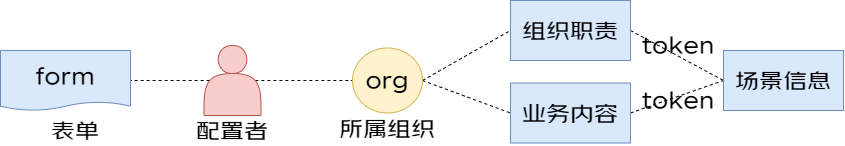

The diagram above was exported from draw.io. Its source (the exported page's mxGraphModel, read from the mxfile embedded in the PNG):
<mxGraphModel dx="2345" dy="832" grid="1" gridSize="10" guides="1" tooltips="1" connect="1" arrows="1" fold="1" page="1" pageScale="1" pageWidth="827" pageHeight="1169" math="0" shadow="0">
  <root>
    <mxCell id="0" />
    <mxCell id="1" parent="0" />
    <mxCell id="2" style="edgeStyle=orthogonalEdgeStyle;rounded=0;orthogonalLoop=1;jettySize=auto;html=1;exitX=0.9;exitY=0.5;exitDx=0;exitDy=0;exitPerimeter=0;entryX=0;entryY=0.5;entryDx=0;entryDy=0;fontFamily=京东朗正体;fontSize=24;fontColor=default;endArrow=none;endFill=0;dashed=1;" edge="1" source="4" target="7" parent="1">
      <mxGeometry relative="1" as="geometry" />
    </mxCell>
    <mxCell id="3" style="edgeStyle=orthogonalEdgeStyle;rounded=0;orthogonalLoop=1;jettySize=auto;html=1;exitX=0.1;exitY=0.5;exitDx=0;exitDy=0;exitPerimeter=0;entryX=1;entryY=0.5;entryDx=0;entryDy=0;fontFamily=京东朗正体;fontSize=24;fontColor=default;endArrow=none;endFill=0;dashed=1;" edge="1" source="4" target="10" parent="1">
      <mxGeometry relative="1" as="geometry" />
    </mxCell>
    <mxCell id="4" value="" style="shape=actor;whiteSpace=wrap;html=1;rounded=0;strokeColor=#b85450;align=center;verticalAlign=middle;fontFamily=京东朗正体;fontSize=24;fillColor=#f8cecc;" vertex="1" parent="1">
      <mxGeometry x="153.43" y="1240" width="57.14" height="70" as="geometry" />
    </mxCell>
    <mxCell id="5" style="rounded=0;orthogonalLoop=1;jettySize=auto;html=1;exitX=1;exitY=0.5;exitDx=0;exitDy=0;fontFamily=京东朗正体;fontSize=24;fontColor=default;endArrow=none;endFill=0;dashed=1;entryX=0;entryY=0.5;entryDx=0;entryDy=0;" edge="1" source="7" target="13" parent="1">
      <mxGeometry relative="1" as="geometry" />
    </mxCell>
    <mxCell id="6" style="rounded=0;orthogonalLoop=1;jettySize=auto;html=1;exitX=1;exitY=0.5;exitDx=0;exitDy=0;entryX=0;entryY=0.5;entryDx=0;entryDy=0;fontFamily=京东朗正体;fontSize=24;fontColor=default;endArrow=none;endFill=0;dashed=1;" edge="1" source="7" target="15" parent="1">
      <mxGeometry relative="1" as="geometry" />
    </mxCell>
    <mxCell id="7" value="org" style="ellipse;whiteSpace=wrap;html=1;rounded=0;strokeColor=#d6b656;align=center;verticalAlign=middle;fontFamily=京东朗正体;fontSize=24;fillColor=#fff2cc;" vertex="1" parent="1">
      <mxGeometry x="302" y="1242.5" width="70" height="65" as="geometry" />
    </mxCell>
    <mxCell id="8" value="配置者" style="text;html=1;strokeColor=none;fillColor=none;align=center;verticalAlign=middle;whiteSpace=wrap;rounded=0;fontSize=24;fontFamily=京东朗正体;fontColor=default;" vertex="1" parent="1">
      <mxGeometry x="113" y="1310" width="138" height="30" as="geometry" />
    </mxCell>
    <mxCell id="9" value="所属组织" style="text;html=1;strokeColor=none;fillColor=none;align=center;verticalAlign=middle;whiteSpace=wrap;rounded=0;fontSize=24;fontFamily=京东朗正体;fontColor=default;" vertex="1" parent="1">
      <mxGeometry x="268" y="1307.5" width="138" height="30" as="geometry" />
    </mxCell>
    <mxCell id="10" value="form" style="shape=document;whiteSpace=wrap;html=1;boundedLbl=1;size=0.14285714285714285;fontSize=24;fontFamily=京东朗正体;fillColor=#dae8fc;strokeColor=#6c8ebf;" vertex="1" parent="1">
      <mxGeometry x="-50" y="1245" width="130" height="60" as="geometry" />
    </mxCell>
    <mxCell id="11" value="表单" style="text;html=1;strokeColor=none;fillColor=none;align=center;verticalAlign=middle;whiteSpace=wrap;rounded=0;fontSize=24;fontFamily=京东朗正体;fontColor=default;" vertex="1" parent="1">
      <mxGeometry x="-44.43" y="1310" width="138" height="30" as="geometry" />
    </mxCell>
    <mxCell id="12" style="rounded=0;orthogonalLoop=1;jettySize=auto;html=1;exitX=1;exitY=0.5;exitDx=0;exitDy=0;entryX=0;entryY=0.5;entryDx=0;entryDy=0;fontFamily=京东朗正体;fontSize=24;fontColor=default;endArrow=none;endFill=0;dashed=1;" edge="1" source="13" target="16" parent="1">
      <mxGeometry relative="1" as="geometry" />
    </mxCell>
    <mxCell id="13" value="组织职责" style="rounded=0;whiteSpace=wrap;html=1;strokeColor=#6c8ebf;align=center;verticalAlign=middle;fontFamily=京东朗正体;fontSize=24;fillColor=#dae8fc;" vertex="1" parent="1">
      <mxGeometry x="460" y="1195" width="120" height="60" as="geometry" />
    </mxCell>
    <mxCell id="14" style="rounded=0;orthogonalLoop=1;jettySize=auto;html=1;exitX=1;exitY=0.5;exitDx=0;exitDy=0;fontFamily=京东朗正体;fontSize=24;fontColor=default;entryX=0;entryY=0.5;entryDx=0;entryDy=0;endArrow=none;endFill=0;dashed=1;" edge="1" source="15" target="16" parent="1">
      <mxGeometry relative="1" as="geometry" />
    </mxCell>
    <mxCell id="15" value="业务内容" style="rounded=0;whiteSpace=wrap;html=1;strokeColor=#6c8ebf;align=center;verticalAlign=middle;fontFamily=京东朗正体;fontSize=24;fillColor=#dae8fc;" vertex="1" parent="1">
      <mxGeometry x="460" y="1277.5" width="120" height="60" as="geometry" />
    </mxCell>
    <mxCell id="16" value="场景信息" style="rounded=0;whiteSpace=wrap;html=1;strokeColor=#6c8ebf;align=center;verticalAlign=middle;fontFamily=京东朗正体;fontSize=24;fillColor=#dae8fc;" vertex="1" parent="1">
      <mxGeometry x="673" y="1245" width="120" height="60" as="geometry" />
    </mxCell>
    <mxCell id="17" value="token" style="text;html=1;strokeColor=none;fillColor=none;align=center;verticalAlign=middle;whiteSpace=wrap;rounded=0;fontSize=24;fontFamily=京东朗正体;fontColor=default;" vertex="1" parent="1">
      <mxGeometry x="559.5" y="1225" width="138" height="30" as="geometry" />
    </mxCell>
    <mxCell id="18" value="token" style="text;html=1;strokeColor=none;fillColor=none;align=center;verticalAlign=middle;whiteSpace=wrap;rounded=0;fontSize=24;fontFamily=京东朗正体;fontColor=default;" vertex="1" parent="1">
      <mxGeometry x="559.5" y="1280" width="138" height="30" as="geometry" />
    </mxCell>
  </root>
</mxGraphModel>